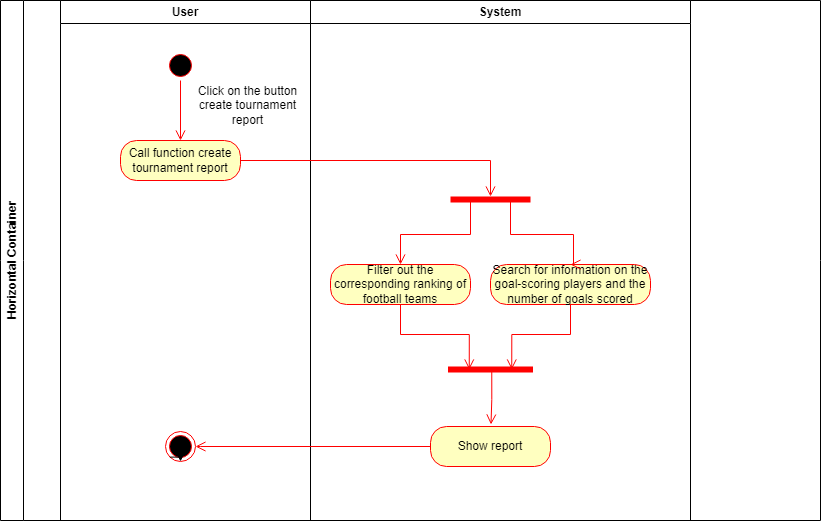

The diagram above was exported from draw.io. Its source (the exported page's mxGraphModel, read from the mxfile embedded in the PNG):
<mxGraphModel dx="1290" dy="491" grid="1" gridSize="10" guides="1" tooltips="1" connect="1" arrows="1" fold="1" page="1" pageScale="1" pageWidth="827" pageHeight="1169" math="0" shadow="0">
  <root>
    <mxCell id="0" />
    <mxCell id="1" parent="0" />
    <mxCell id="LQR9wQmFovhdZj9T_PzI-1" value="Horizontal Container" style="swimlane;horizontal=0;whiteSpace=wrap;html=1;" parent="1" vertex="1">
      <mxGeometry width="820" height="520" as="geometry" />
    </mxCell>
    <mxCell id="LQR9wQmFovhdZj9T_PzI-2" value="User" style="swimlane;whiteSpace=wrap;html=1;" parent="LQR9wQmFovhdZj9T_PzI-1" vertex="1">
      <mxGeometry x="60" width="250" height="520" as="geometry" />
    </mxCell>
    <mxCell id="LQR9wQmFovhdZj9T_PzI-3" value="" style="ellipse;html=1;shape=startState;fillColor=#000000;strokeColor=#ff0000;" parent="LQR9wQmFovhdZj9T_PzI-2" vertex="1">
      <mxGeometry x="105" y="50" width="30" height="30" as="geometry" />
    </mxCell>
    <mxCell id="LQR9wQmFovhdZj9T_PzI-4" value="" style="edgeStyle=orthogonalEdgeStyle;html=1;verticalAlign=bottom;endArrow=open;endSize=8;strokeColor=#ff0000;rounded=0;" parent="LQR9wQmFovhdZj9T_PzI-2" source="LQR9wQmFovhdZj9T_PzI-3" edge="1">
      <mxGeometry relative="1" as="geometry">
        <mxPoint x="120" y="140" as="targetPoint" />
      </mxGeometry>
    </mxCell>
    <mxCell id="LQR9wQmFovhdZj9T_PzI-5" value="Click on the button create tournament report" style="text;html=1;strokeColor=none;fillColor=none;align=center;verticalAlign=middle;whiteSpace=wrap;rounded=0;" parent="LQR9wQmFovhdZj9T_PzI-2" vertex="1">
      <mxGeometry x="125" y="90" width="125" height="30" as="geometry" />
    </mxCell>
    <mxCell id="LQR9wQmFovhdZj9T_PzI-6" value="Call function create tournament report" style="rounded=1;whiteSpace=wrap;html=1;arcSize=40;fontColor=#000000;fillColor=#ffffc0;strokeColor=#ff0000;" parent="LQR9wQmFovhdZj9T_PzI-2" vertex="1">
      <mxGeometry x="60" y="140" width="120" height="40" as="geometry" />
    </mxCell>
    <mxCell id="LQR9wQmFovhdZj9T_PzI-8" value="" style="ellipse;html=1;shape=endState;fillColor=#000000;strokeColor=#ff0000;direction=south;" parent="LQR9wQmFovhdZj9T_PzI-2" vertex="1">
      <mxGeometry x="105" y="431" width="30" height="30" as="geometry" />
    </mxCell>
    <mxCell id="LQR9wQmFovhdZj9T_PzI-10" style="edgeStyle=orthogonalEdgeStyle;rounded=0;orthogonalLoop=1;jettySize=auto;html=1;exitX=1;exitY=1;exitDx=0;exitDy=0;entryX=1;entryY=0.5;entryDx=0;entryDy=0;" parent="LQR9wQmFovhdZj9T_PzI-2" source="LQR9wQmFovhdZj9T_PzI-8" target="LQR9wQmFovhdZj9T_PzI-8" edge="1">
      <mxGeometry relative="1" as="geometry" />
    </mxCell>
    <mxCell id="LQR9wQmFovhdZj9T_PzI-11" value="System" style="swimlane;whiteSpace=wrap;html=1;" parent="LQR9wQmFovhdZj9T_PzI-1" vertex="1">
      <mxGeometry x="310" width="380" height="520" as="geometry" />
    </mxCell>
    <mxCell id="LQR9wQmFovhdZj9T_PzI-15" value="" style="shape=line;html=1;strokeWidth=6;strokeColor=#ff0000;" parent="LQR9wQmFovhdZj9T_PzI-11" vertex="1">
      <mxGeometry x="140" y="194" width="80" height="10" as="geometry" />
    </mxCell>
    <mxCell id="LQR9wQmFovhdZj9T_PzI-16" value="Filter out the corresponding ranking of football teams" style="rounded=1;whiteSpace=wrap;html=1;arcSize=40;fontColor=#000000;fillColor=#ffffc0;strokeColor=#ff0000;" parent="LQR9wQmFovhdZj9T_PzI-11" vertex="1">
      <mxGeometry x="20" y="264" width="140" height="40" as="geometry" />
    </mxCell>
    <mxCell id="LQR9wQmFovhdZj9T_PzI-17" value="" style="edgeStyle=orthogonalEdgeStyle;html=1;verticalAlign=bottom;endArrow=open;endSize=8;strokeColor=#ff0000;rounded=0;entryX=0.25;entryY=0.5;entryDx=0;entryDy=0;entryPerimeter=0;" parent="LQR9wQmFovhdZj9T_PzI-11" source="LQR9wQmFovhdZj9T_PzI-16" target="LQR9wQmFovhdZj9T_PzI-20" edge="1">
      <mxGeometry relative="1" as="geometry">
        <mxPoint x="97.5" y="364" as="targetPoint" />
      </mxGeometry>
    </mxCell>
    <mxCell id="LQR9wQmFovhdZj9T_PzI-18" value="Search for information on the goal-scoring players and the number of goals scored" style="rounded=1;whiteSpace=wrap;html=1;arcSize=40;fontColor=#000000;fillColor=#ffffc0;strokeColor=#ff0000;" parent="LQR9wQmFovhdZj9T_PzI-11" vertex="1">
      <mxGeometry x="180" y="264" width="160" height="40" as="geometry" />
    </mxCell>
    <mxCell id="LQR9wQmFovhdZj9T_PzI-19" value="" style="edgeStyle=orthogonalEdgeStyle;html=1;verticalAlign=bottom;endArrow=open;endSize=8;strokeColor=#ff0000;rounded=0;entryX=0.75;entryY=0.5;entryDx=0;entryDy=0;entryPerimeter=0;" parent="LQR9wQmFovhdZj9T_PzI-11" source="LQR9wQmFovhdZj9T_PzI-18" target="LQR9wQmFovhdZj9T_PzI-20" edge="1">
      <mxGeometry relative="1" as="geometry">
        <mxPoint x="262.5" y="364" as="targetPoint" />
      </mxGeometry>
    </mxCell>
    <mxCell id="LQR9wQmFovhdZj9T_PzI-20" value="" style="shape=line;html=1;strokeWidth=6;strokeColor=#ff0000;" parent="LQR9wQmFovhdZj9T_PzI-11" vertex="1">
      <mxGeometry x="137.5" y="364" width="85" height="10" as="geometry" />
    </mxCell>
    <mxCell id="LQR9wQmFovhdZj9T_PzI-21" value="" style="edgeStyle=orthogonalEdgeStyle;html=1;verticalAlign=bottom;endArrow=open;endSize=8;strokeColor=#ff0000;rounded=0;entryX=0.5;entryY=0;entryDx=0;entryDy=0;exitX=0.25;exitY=0.5;exitDx=0;exitDy=0;exitPerimeter=0;" parent="LQR9wQmFovhdZj9T_PzI-11" source="LQR9wQmFovhdZj9T_PzI-15" target="LQR9wQmFovhdZj9T_PzI-16" edge="1">
      <mxGeometry relative="1" as="geometry">
        <mxPoint x="107.5" y="204" as="targetPoint" />
        <mxPoint x="107.5" y="134" as="sourcePoint" />
      </mxGeometry>
    </mxCell>
    <mxCell id="LQR9wQmFovhdZj9T_PzI-22" value="" style="edgeStyle=orthogonalEdgeStyle;html=1;verticalAlign=bottom;endArrow=open;endSize=8;strokeColor=#ff0000;rounded=0;entryX=0.5;entryY=0;entryDx=0;entryDy=0;exitX=0.75;exitY=0.5;exitDx=0;exitDy=0;exitPerimeter=0;" parent="LQR9wQmFovhdZj9T_PzI-11" source="LQR9wQmFovhdZj9T_PzI-15" target="LQR9wQmFovhdZj9T_PzI-18" edge="1">
      <mxGeometry relative="1" as="geometry">
        <mxPoint x="107.5" y="274" as="targetPoint" />
        <mxPoint x="87.5" y="209" as="sourcePoint" />
        <Array as="points">
          <mxPoint x="200" y="234" />
          <mxPoint x="263" y="234" />
        </Array>
      </mxGeometry>
    </mxCell>
    <mxCell id="LQR9wQmFovhdZj9T_PzI-23" value="" style="edgeStyle=orthogonalEdgeStyle;html=1;verticalAlign=bottom;endArrow=open;endSize=8;strokeColor=#ff0000;rounded=0;exitX=0.515;exitY=0.74;exitDx=0;exitDy=0;exitPerimeter=0;" parent="LQR9wQmFovhdZj9T_PzI-11" source="LQR9wQmFovhdZj9T_PzI-20" edge="1">
      <mxGeometry relative="1" as="geometry">
        <mxPoint x="180.5" y="424" as="targetPoint" />
        <mxPoint x="107.5" y="84" as="sourcePoint" />
      </mxGeometry>
    </mxCell>
    <mxCell id="LQR9wQmFovhdZj9T_PzI-24" value="Show report" style="rounded=1;whiteSpace=wrap;html=1;arcSize=40;fontColor=#000000;fillColor=#ffffc0;strokeColor=#ff0000;" parent="LQR9wQmFovhdZj9T_PzI-11" vertex="1">
      <mxGeometry x="120" y="426" width="120" height="40" as="geometry" />
    </mxCell>
    <mxCell id="LQR9wQmFovhdZj9T_PzI-27" value="" style="edgeStyle=orthogonalEdgeStyle;html=1;verticalAlign=bottom;endArrow=open;endSize=8;strokeColor=#ff0000;rounded=0;entryX=0.5;entryY=0.2;entryDx=0;entryDy=0;entryPerimeter=0;" parent="LQR9wQmFovhdZj9T_PzI-1" source="LQR9wQmFovhdZj9T_PzI-6" target="LQR9wQmFovhdZj9T_PzI-15" edge="1">
      <mxGeometry relative="1" as="geometry">
        <mxPoint x="440" y="160" as="targetPoint" />
      </mxGeometry>
    </mxCell>
    <mxCell id="LQR9wQmFovhdZj9T_PzI-30" value="" style="edgeStyle=orthogonalEdgeStyle;html=1;verticalAlign=bottom;endArrow=open;endSize=8;strokeColor=#ff0000;rounded=0;exitX=0;exitY=0.5;exitDx=0;exitDy=0;entryX=0.5;entryY=0;entryDx=0;entryDy=0;" parent="LQR9wQmFovhdZj9T_PzI-1" source="LQR9wQmFovhdZj9T_PzI-24" target="LQR9wQmFovhdZj9T_PzI-8" edge="1">
      <mxGeometry relative="1" as="geometry">
        <mxPoint x="230" y="436" as="targetPoint" />
        <mxPoint x="180" y="246" as="sourcePoint" />
        <Array as="points">
          <mxPoint x="200" y="446" />
          <mxPoint x="200" y="446" />
        </Array>
      </mxGeometry>
    </mxCell>
  </root>
</mxGraphModel>